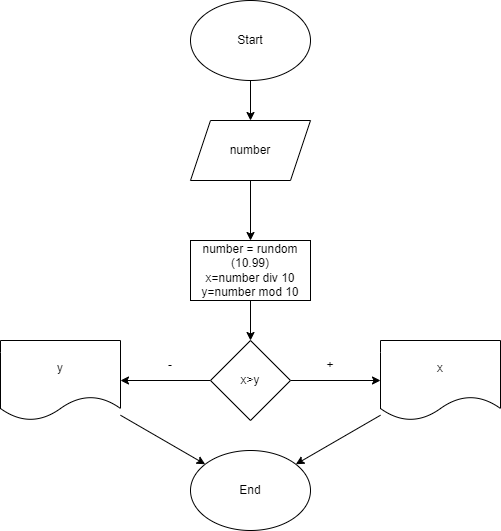

The diagram above was exported from draw.io. Its source (the exported page's mxGraphModel, read from the mxfile embedded in the PNG):
<mxGraphModel dx="884" dy="356" grid="1" gridSize="10" guides="1" tooltips="1" connect="1" arrows="1" fold="1" page="1" pageScale="1" pageWidth="827" pageHeight="1169" math="0" shadow="0">
  <root>
    <mxCell id="0" />
    <mxCell id="1" parent="0" />
    <mxCell id="18" value="" style="edgeStyle=none;html=1;" edge="1" parent="1" source="2" target="17">
      <mxGeometry relative="1" as="geometry" />
    </mxCell>
    <mxCell id="2" value="Start" style="ellipse;whiteSpace=wrap;html=1;" vertex="1" parent="1">
      <mxGeometry x="360" y="30" width="120" height="80" as="geometry" />
    </mxCell>
    <mxCell id="6" value="" style="edgeStyle=none;html=1;" edge="1" parent="1" source="3" target="5">
      <mxGeometry relative="1" as="geometry" />
    </mxCell>
    <mxCell id="3" value="number = rundom (10.99)&lt;br&gt;x=number div 10&lt;br&gt;y=number mod 10" style="rounded=0;whiteSpace=wrap;html=1;" vertex="1" parent="1">
      <mxGeometry x="360" y="270" width="120" height="60" as="geometry" />
    </mxCell>
    <mxCell id="9" value="" style="edgeStyle=none;html=1;" edge="1" parent="1" source="5" target="8">
      <mxGeometry relative="1" as="geometry" />
    </mxCell>
    <mxCell id="10" value="" style="edgeStyle=none;html=1;" edge="1" parent="1" source="5" target="7">
      <mxGeometry relative="1" as="geometry" />
    </mxCell>
    <mxCell id="5" value="x&amp;gt;y" style="rhombus;whiteSpace=wrap;html=1;" vertex="1" parent="1">
      <mxGeometry x="380" y="370" width="80" height="80" as="geometry" />
    </mxCell>
    <mxCell id="16" value="" style="edgeStyle=none;html=1;" edge="1" parent="1" source="7" target="14">
      <mxGeometry relative="1" as="geometry" />
    </mxCell>
    <mxCell id="7" value="y" style="shape=document;whiteSpace=wrap;html=1;boundedLbl=1;" vertex="1" parent="1">
      <mxGeometry x="170" y="370" width="120" height="80" as="geometry" />
    </mxCell>
    <mxCell id="15" value="" style="edgeStyle=none;html=1;" edge="1" parent="1" source="8" target="14">
      <mxGeometry relative="1" as="geometry" />
    </mxCell>
    <mxCell id="8" value="x" style="shape=document;whiteSpace=wrap;html=1;boundedLbl=1;" vertex="1" parent="1">
      <mxGeometry x="550" y="370" width="120" height="80" as="geometry" />
    </mxCell>
    <mxCell id="11" value="+" style="text;html=1;strokeColor=none;fillColor=none;align=center;verticalAlign=middle;whiteSpace=wrap;rounded=0;" vertex="1" parent="1">
      <mxGeometry x="470" y="380" width="60" height="30" as="geometry" />
    </mxCell>
    <mxCell id="12" value="-" style="text;html=1;strokeColor=none;fillColor=none;align=center;verticalAlign=middle;whiteSpace=wrap;rounded=0;" vertex="1" parent="1">
      <mxGeometry x="310" y="380" width="60" height="30" as="geometry" />
    </mxCell>
    <mxCell id="14" value="End" style="ellipse;whiteSpace=wrap;html=1;" vertex="1" parent="1">
      <mxGeometry x="360" y="480" width="120" height="80" as="geometry" />
    </mxCell>
    <mxCell id="19" value="" style="edgeStyle=none;html=1;" edge="1" parent="1" source="17" target="3">
      <mxGeometry relative="1" as="geometry" />
    </mxCell>
    <mxCell id="17" value="number" style="shape=parallelogram;perimeter=parallelogramPerimeter;whiteSpace=wrap;html=1;fixedSize=1;" vertex="1" parent="1">
      <mxGeometry x="360" y="150" width="120" height="60" as="geometry" />
    </mxCell>
  </root>
</mxGraphModel>